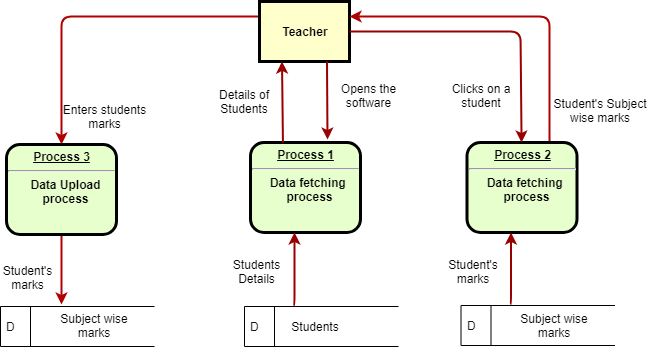

The diagram above was exported from draw.io. Its source (the exported page's mxGraphModel, read from the mxfile embedded in the PNG):
<mxGraphModel dx="1024" dy="595" grid="1" gridSize="10" guides="1" tooltips="1" connect="1" arrows="1" fold="1" page="1" pageScale="1" pageWidth="826" pageHeight="1169" background="#ffffff" math="0" shadow="0">
  <root>
    <mxCell id="0" />
    <mxCell id="1" parent="0" />
    <mxCell id="2" value="&lt;p style=&quot;margin: 0px ; margin-top: 4px ; text-align: center ; text-decoration: underline&quot;&gt;&lt;strong&gt;Process 1&lt;br&gt;&lt;/strong&gt;&lt;/p&gt;&lt;hr&gt;&lt;p style=&quot;margin: 0px ; margin-left: 8px&quot;&gt;Data fetching&amp;nbsp;&lt;/p&gt;&lt;p style=&quot;margin: 0px ; margin-left: 8px&quot;&gt;process&lt;/p&gt;" style="verticalAlign=middle;align=center;overflow=fill;fontSize=12;fontFamily=Helvetica;html=1;rounded=1;fontStyle=1;strokeWidth=3;fillColor=#E6FFCC" parent="1" vertex="1">
      <mxGeometry x="355" y="237" width="110" height="90" as="geometry" />
    </mxCell>
    <mxCell id="T2kjg5sBO0aYwlOHUz9S-134" style="edgeStyle=orthogonalEdgeStyle;rounded=1;orthogonalLoop=1;jettySize=auto;html=1;exitX=0;exitY=0.25;exitDx=0;exitDy=0;entryX=0.5;entryY=0;entryDx=0;entryDy=0;strokeWidth=2;fillColor=#e51400;strokeColor=#B20000;" edge="1" parent="1" source="3" target="T2kjg5sBO0aYwlOHUz9S-126">
      <mxGeometry relative="1" as="geometry" />
    </mxCell>
    <mxCell id="3" value="Teacher" style="whiteSpace=wrap;align=center;verticalAlign=middle;fontStyle=1;strokeWidth=3;fillColor=#FFFFCC" parent="1" vertex="1">
      <mxGeometry x="364" y="96" width="90" height="60" as="geometry" />
    </mxCell>
    <mxCell id="36" value="" style="edgeStyle=none;noEdgeStyle=1;strokeColor=#990000;strokeWidth=2;exitX=0.295;exitY=0;exitDx=0;exitDy=0;entryX=0.25;entryY=1;entryDx=0;entryDy=0;exitPerimeter=0;" parent="1" source="2" target="3" edge="1">
      <mxGeometry width="100" height="100" relative="1" as="geometry">
        <mxPoint x="139" y="250" as="sourcePoint" />
        <mxPoint x="439" y="210" as="targetPoint" />
      </mxGeometry>
    </mxCell>
    <mxCell id="53" value="Opens the &#10;software" style="text;spacingTop=-5;align=center" parent="1" vertex="1">
      <mxGeometry x="444" y="175" width="59" height="30" as="geometry" />
    </mxCell>
    <mxCell id="54" value="Students &#10;Details" style="text;spacingTop=-5;align=center" parent="1" vertex="1">
      <mxGeometry x="334" y="351" width="55" height="20" as="geometry" />
    </mxCell>
    <mxCell id="55" value="" style="edgeStyle=elbowEdgeStyle;elbow=horizontal;strokeColor=#990000;strokeWidth=2;exitX=0.319;exitY=-0.02;exitDx=0;exitDy=0;exitPerimeter=0;" parent="1" source="T2kjg5sBO0aYwlOHUz9S-97" target="2" edge="1">
      <mxGeometry width="100" height="100" relative="1" as="geometry">
        <mxPoint x="379" y="392" as="sourcePoint" />
        <mxPoint x="269" y="431" as="targetPoint" />
        <Array as="points">
          <mxPoint x="399" y="351" />
          <mxPoint x="379" y="371" />
        </Array>
      </mxGeometry>
    </mxCell>
    <mxCell id="T2kjg5sBO0aYwlOHUz9S-97" value="&lt;font color=&quot;#1a1a1a&quot;&gt;D&lt;/font&gt;" style="html=1;dashed=0;whitespace=wrap;shape=mxgraph.dfd.dataStoreID;align=left;spacingLeft=3;points=[[0,0],[0.5,0],[1,0],[0,0.5],[1,0.5],[0,1],[0.5,1],[1,1]];fillColor=#FFE599;strokeColor=#000000;fontColor=#ffffff;" vertex="1" parent="1">
      <mxGeometry x="349" y="401" width="154" height="40" as="geometry" />
    </mxCell>
    <mxCell id="T2kjg5sBO0aYwlOHUz9S-98" value="Students" style="text;html=1;strokeColor=none;fillColor=none;align=center;verticalAlign=middle;whiteSpace=wrap;rounded=0;" vertex="1" parent="1">
      <mxGeometry x="390" y="411" width="60" height="20" as="geometry" />
    </mxCell>
    <mxCell id="T2kjg5sBO0aYwlOHUz9S-124" style="edgeStyle=orthogonalEdgeStyle;rounded=1;orthogonalLoop=1;jettySize=auto;html=1;exitX=0.75;exitY=0;exitDx=0;exitDy=0;entryX=1;entryY=0.25;entryDx=0;entryDy=0;strokeWidth=2;fillColor=#e51400;strokeColor=#B20000;" edge="1" parent="1" source="T2kjg5sBO0aYwlOHUz9S-99" target="3">
      <mxGeometry relative="1" as="geometry" />
    </mxCell>
    <mxCell id="T2kjg5sBO0aYwlOHUz9S-99" value="&lt;p style=&quot;margin: 0px ; margin-top: 4px ; text-align: center ; text-decoration: underline&quot;&gt;&lt;strong&gt;Process 2&lt;br&gt;&lt;/strong&gt;&lt;/p&gt;&lt;hr&gt;&lt;p style=&quot;margin: 0px ; margin-left: 8px&quot;&gt;Data fetching&amp;nbsp;&lt;/p&gt;&lt;p style=&quot;margin: 0px ; margin-left: 8px&quot;&gt;process&lt;/p&gt;" style="verticalAlign=middle;align=center;overflow=fill;fontSize=12;fontFamily=Helvetica;html=1;rounded=1;fontStyle=1;strokeWidth=3;fillColor=#E6FFCC" vertex="1" parent="1">
      <mxGeometry x="571.5" y="237" width="110" height="90" as="geometry" />
    </mxCell>
    <mxCell id="T2kjg5sBO0aYwlOHUz9S-100" value="" style="edgeStyle=none;noEdgeStyle=1;strokeColor=#990000;strokeWidth=2;exitX=1;exitY=0.5;exitDx=0;exitDy=0;" edge="1" parent="1" target="T2kjg5sBO0aYwlOHUz9S-99" source="3">
      <mxGeometry width="100" height="100" relative="1" as="geometry">
        <mxPoint x="625" y="156" as="sourcePoint" />
        <mxPoint x="454" y="150" as="targetPoint" />
        <Array as="points">
          <mxPoint x="625" y="126" />
        </Array>
      </mxGeometry>
    </mxCell>
    <mxCell id="T2kjg5sBO0aYwlOHUz9S-101" value="Clicks on a &#10;student" style="text;spacingTop=-5;align=center" vertex="1" parent="1">
      <mxGeometry x="556.5" y="175" width="59" height="30" as="geometry" />
    </mxCell>
    <mxCell id="T2kjg5sBO0aYwlOHUz9S-102" value="Student's &#10;marks" style="text;spacingTop=-5;align=center" vertex="1" parent="1">
      <mxGeometry x="550.5" y="351" width="55" height="20" as="geometry" />
    </mxCell>
    <mxCell id="T2kjg5sBO0aYwlOHUz9S-103" value="" style="edgeStyle=elbowEdgeStyle;elbow=horizontal;strokeColor=#990000;strokeWidth=2;exitX=0.319;exitY=-0.02;exitDx=0;exitDy=0;exitPerimeter=0;" edge="1" parent="1" source="T2kjg5sBO0aYwlOHUz9S-104" target="T2kjg5sBO0aYwlOHUz9S-99">
      <mxGeometry width="100" height="100" relative="1" as="geometry">
        <mxPoint x="595.5" y="392" as="sourcePoint" />
        <mxPoint x="485.5" y="431" as="targetPoint" />
        <Array as="points">
          <mxPoint x="615.5" y="351" />
          <mxPoint x="595.5" y="371" />
        </Array>
      </mxGeometry>
    </mxCell>
    <mxCell id="T2kjg5sBO0aYwlOHUz9S-104" value="&lt;font color=&quot;#1a1a1a&quot;&gt;D&lt;/font&gt;" style="html=1;dashed=0;whitespace=wrap;shape=mxgraph.dfd.dataStoreID;align=left;spacingLeft=3;points=[[0,0],[0.5,0],[1,0],[0,0.5],[1,0.5],[0,1],[0.5,1],[1,1]];fillColor=#FFE599;strokeColor=#000000;fontColor=#ffffff;" vertex="1" parent="1">
      <mxGeometry x="565.5" y="400" width="154" height="40" as="geometry" />
    </mxCell>
    <mxCell id="T2kjg5sBO0aYwlOHUz9S-105" value="Subject wise marks" style="text;html=1;strokeColor=none;fillColor=none;align=center;verticalAlign=middle;whiteSpace=wrap;rounded=0;" vertex="1" parent="1">
      <mxGeometry x="613" y="410" width="92" height="20" as="geometry" />
    </mxCell>
    <mxCell id="T2kjg5sBO0aYwlOHUz9S-109" value="" style="edgeStyle=none;noEdgeStyle=1;strokeColor=#990000;strokeWidth=2;exitX=0.75;exitY=1;exitDx=0;exitDy=0;" edge="1" parent="1" source="3">
      <mxGeometry width="100" height="100" relative="1" as="geometry">
        <mxPoint x="438" y="156" as="sourcePoint" />
        <mxPoint x="432" y="234" as="targetPoint" />
      </mxGeometry>
    </mxCell>
    <mxCell id="T2kjg5sBO0aYwlOHUz9S-110" value="Details of &#10;Students" style="text;spacingTop=-5;align=center" vertex="1" parent="1">
      <mxGeometry x="319.5" y="181" width="59" height="30" as="geometry" />
    </mxCell>
    <mxCell id="T2kjg5sBO0aYwlOHUz9S-125" value="Student's Subject &#10;wise marks" style="text;spacingTop=-5;align=center" vertex="1" parent="1">
      <mxGeometry x="675.5" y="190" width="59" height="30" as="geometry" />
    </mxCell>
    <mxCell id="T2kjg5sBO0aYwlOHUz9S-135" style="edgeStyle=orthogonalEdgeStyle;rounded=1;orthogonalLoop=1;jettySize=auto;html=1;exitX=0.5;exitY=1;exitDx=0;exitDy=0;entryX=0.396;entryY=-0.05;entryDx=0;entryDy=0;entryPerimeter=0;strokeWidth=2;fillColor=#e51400;strokeColor=#B20000;" edge="1" parent="1" source="T2kjg5sBO0aYwlOHUz9S-126" target="T2kjg5sBO0aYwlOHUz9S-130">
      <mxGeometry relative="1" as="geometry" />
    </mxCell>
    <mxCell id="T2kjg5sBO0aYwlOHUz9S-126" value="&lt;p style=&quot;margin: 0px ; margin-top: 4px ; text-align: center ; text-decoration: underline&quot;&gt;&lt;strong&gt;Process 3&lt;br&gt;&lt;/strong&gt;&lt;/p&gt;&lt;hr&gt;&lt;p style=&quot;margin: 0px ; margin-left: 8px&quot;&gt;Data Upload&lt;/p&gt;&lt;p style=&quot;margin: 0px ; margin-left: 8px&quot;&gt;process&lt;/p&gt;" style="verticalAlign=middle;align=center;overflow=fill;fontSize=12;fontFamily=Helvetica;html=1;rounded=1;fontStyle=1;strokeWidth=3;fillColor=#E6FFCC" vertex="1" parent="1">
      <mxGeometry x="111" y="239" width="110" height="90" as="geometry" />
    </mxCell>
    <mxCell id="T2kjg5sBO0aYwlOHUz9S-127" value="Enters students &#10;marks" style="text;spacingTop=-5;align=center" vertex="1" parent="1">
      <mxGeometry x="180" y="196" width="59" height="30" as="geometry" />
    </mxCell>
    <mxCell id="T2kjg5sBO0aYwlOHUz9S-128" value="Student's &#10;marks" style="text;spacingTop=-5;align=center" vertex="1" parent="1">
      <mxGeometry x="105" y="356.5" width="55" height="20" as="geometry" />
    </mxCell>
    <mxCell id="T2kjg5sBO0aYwlOHUz9S-130" value="&lt;font color=&quot;#1a1a1a&quot;&gt;D&lt;/font&gt;" style="html=1;dashed=0;whitespace=wrap;shape=mxgraph.dfd.dataStoreID;align=left;spacingLeft=3;points=[[0,0],[0.5,0],[1,0],[0,0.5],[1,0.5],[0,1],[0.5,1],[1,1]];fillColor=#FFE599;strokeColor=#000000;fontColor=#ffffff;" vertex="1" parent="1">
      <mxGeometry x="105" y="401" width="154" height="40" as="geometry" />
    </mxCell>
    <mxCell id="T2kjg5sBO0aYwlOHUz9S-131" value="Subject wise marks" style="text;html=1;strokeColor=none;fillColor=none;align=center;verticalAlign=middle;whiteSpace=wrap;rounded=0;" vertex="1" parent="1">
      <mxGeometry x="152.5" y="410" width="92" height="20" as="geometry" />
    </mxCell>
  </root>
</mxGraphModel>